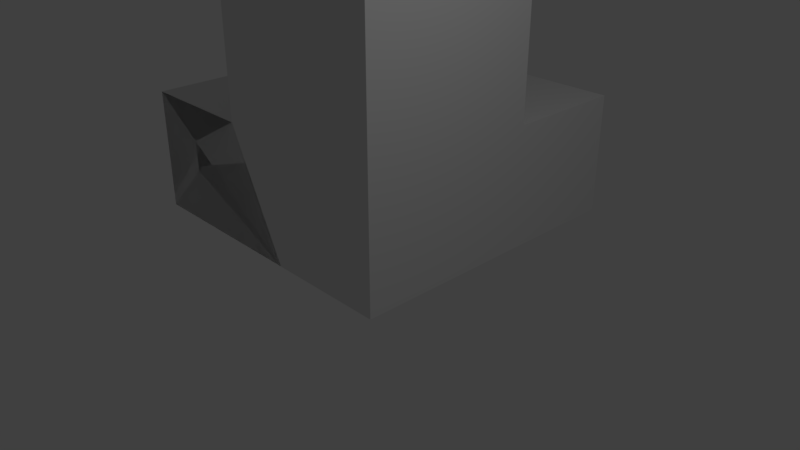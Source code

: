 # Source: Pillar_S1_Divided.blend  (saved by Blender 2.79.0; exported with 4.5.12 LTS)
import bpy
from mathutils import Matrix  # noqa: F401  (used for matrix-valued properties, if any)

bpy.ops.wm.read_factory_settings(use_empty=True)
scene = bpy.context.scene
scene.name = 'Scene'

# ---- collections
col_collection_1 = bpy.data.collections.new('Collection 1'); scene.collection.children.link(col_collection_1)

# ---- materials (node trees are filled in below, after node groups)
mat_material = bpy.data.materials.new('Material')
mat_material.alpha_threshold = 0.0
mat_material.use_transparent_shadow = False
mat_material.roughness = 0.5
mat_material.line_color = (0.0, 0.0, 0.0, 1.0)

# ---- material node trees

# ---- world
world_world = bpy.data.worlds.new('World'); scene.world = world_world
world_world.color = (0.05088, 0.05088, 0.05088)
world_world.use_sun_shadow = False
world_world.sun_shadow_jitter_overblur = 0.0
world_world.cycles.sampling_method = 'MANUAL'

# ---- cameras
cam_camera = bpy.data.cameras.new('Camera')
cam_camera.clip_end = 100.0
cam_camera.lens = 35.0
cam_camera.sensor_width = 32.0
cam_camera.sensor_height = 18.0
cam_camera.ortho_scale = 7.314
cam_camera.dof.focus_distance = 0.0
cam_camera.dof.aperture_fstop = 128.0

# ---- lights
light_lamp = bpy.data.lights.new('Lamp', 'POINT')
light_lamp.transmission_factor = 0.0
light_lamp.cutoff_distance = 30.0
light_lamp.energy = 100.0
light_lamp.shadow_buffer_clip_start = 1.001
light_lamp.shadow_soft_size = 0.1
light_lamp.shadow_maximum_resolution = 0.006
light_lamp.use_absolute_resolution = True

# ---- meshes
me_cube = bpy.data.meshes.new('Cube')
me_cube.from_pydata([(0.0, 2.0, -1.0), (0.0, 0.0, -1.0), (-2.0, 1.788e-07, -1.0), (-2.0, 2.0, -1.0), (4.768e-07, 3.0, 1.0), (-6.557e-07, -5.96e-07, 1.0), (-3.0, 3.576e-07, 1.0), (-2.0, 2.0, 1.0), (-5.0, 8.345e-07, -1.0), (-5.0, 2.0, -1.0), (-5.0, 1.013e-06, 1.0), (-5.0, 2.0, 1.0), (7.153e-07, 5.0, -1.0), (-2.0, 5.0, -1.0), (1.192e-06, 5.0, 1.0), (-2.0, 5.0, 1.0), (-5.0, 1.013e-06, -1.0), (-5.0, 1.192e-06, 1.0), (-2.0, 5.0, -1.0), (-2.0, 5.0, 1.0), (-4.0, 4.0, -1.0), (-4.0, 4.0, 1.0), (4.768e-07, 3.0, 4.0), (-6.557e-07, -5.96e-07, 4.0), (-2.0, 2.0, 4.0), (-3.0, 3.576e-07, 4.0), (4.768e-07, 3.0, 7.0), (-6.557e-07, -5.96e-07, 7.0), (-2.0, 2.0, 7.0), (-3.0, 3.576e-07, 7.0), (4.768e-07, 3.0, 10.0), (-6.557e-07, -5.96e-07, 10.0), (-2.0, 2.0, 10.0), (-3.0, 3.576e-07, 10.0), (4.768e-07, 3.0, 13.0), (-6.557e-07, -5.96e-07, 13.0), (-2.0, 2.0, 13.0), (-3.0, 3.576e-07, 13.0), (4.768e-07, 3.0, 16.0), (-6.557e-07, -5.96e-07, 16.0), (-2.0, 2.0, 16.0), (-3.0, 3.576e-07, 16.0), (4.768e-07, 3.0, 17.0), (-6.557e-07, -5.96e-07, 17.0), (-2.0, 2.0, 17.0), (-3.0, 3.576e-07, 17.0)], [], [(0, 1, 2, 3), (7, 6, 25, 24), (6, 7, 11, 10), (8, 10, 11, 9), (1, 5, 6, 2), (3, 2, 8, 9), (2, 6, 10, 8), (14, 12, 13, 15), (7, 4, 14, 15), (1, 0, 4, 5), (0, 3, 13, 12), (14, 4, 0, 12), (6, 2, 16, 17), (19, 18, 20, 21), (3, 9, 20, 18), (11, 7, 19, 21), (9, 11, 21, 20), (25, 23, 27, 29), (4, 7, 24, 22), (6, 5, 23, 25), (5, 4, 22, 23), (27, 26, 30, 31), (23, 22, 26, 27), (24, 25, 29, 28), (22, 24, 28, 26), (32, 33, 37, 36), (28, 29, 33, 32), (26, 28, 32, 30), (29, 27, 31, 33), (37, 35, 39, 41), (30, 32, 36, 34), (33, 31, 35, 37), (31, 30, 34, 35), (41, 39, 43, 45), (35, 34, 38, 39), (36, 37, 41, 40), (34, 36, 40, 38), (42, 44, 45, 43), (39, 38, 42, 43), (40, 41, 45, 44), (38, 40, 44, 42)])
me_cube.materials.append(mat_material)
me_cube.use_remesh_preserve_volume = False
me_cube.use_remesh_preserve_attributes = False
me_cube.use_mirror_vertex_groups = False
me_cube.update()

# ---- objects
ob_cube = bpy.data.objects.new('Cube', me_cube)
ob_lamp = bpy.data.objects.new('Lamp', light_lamp)
ob_camera = bpy.data.objects.new('Camera', cam_camera)

# ---- transforms, parenting, visibility, modifiers, constraints
ob_cube.location = (0.0, 0.0, 0.0)
ob_cube.lock_rotations_4d = False
ob_cube.empty_display_type = 'ARROWS'
ob_cube.lineart.crease_threshold = 0.0
_m = ob_cube.modifiers.new('Mirror', 'MIRROR')
_m.use_axis = (False, False, False)
ob_lamp.location = (4.076, 1.005, 5.904)
ob_lamp.rotation_euler = (0.6503, 0.05522, 1.866)
ob_lamp.lock_rotations_4d = False
ob_lamp.empty_display_type = 'ARROWS'
ob_lamp.color = (0.0, 0.0, 0.0, 0.0)
ob_lamp.lineart.crease_threshold = 0.0
ob_camera.location = (7.481, -6.508, 5.344)
ob_camera.rotation_euler = (1.109, 0.0, 0.8149)
ob_camera.lock_rotations_4d = False
ob_camera.empty_display_type = 'ARROWS'
ob_camera.color = (0.0, 0.0, 0.0, 0.0)
ob_camera.display_type = 'WIRE'
ob_camera.lineart.crease_threshold = 0.0

# ---- collection membership
col_collection_1.objects.link(ob_cube)
col_collection_1.objects.link(ob_lamp)
col_collection_1.objects.link(ob_camera)

# ---- scene / render settings (as saved in the file)
scene.camera = ob_camera
scene.frame_start = 1; scene.frame_end = 250; scene.frame_set(1)
scene.render.engine = 'BLENDER_EEVEE_NEXT'
scene.render.resolution_percentage = 50
scene.render.dither_intensity = 0.0
scene.cycles.use_denoising = False
scene.cycles.samples = 128
scene.cycles.sampling_pattern = 'TABULATED_SOBOL'
scene.cycles.use_adaptive_sampling = False
scene.cycles.use_light_tree = False
scene.cycles.blur_glossy = 0.0
scene.cycles.sample_clamp_indirect = 0.0
scene.view_settings.view_transform = 'Standard'
bpy.context.view_layer.update()
